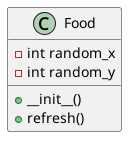

The diagram above was rendered by PlantUML. Its source (embedded in the PNG):
@startuml

class Food {
    -int random_x
    -int random_y
    +__init__()
    +refresh()
}

@enduml